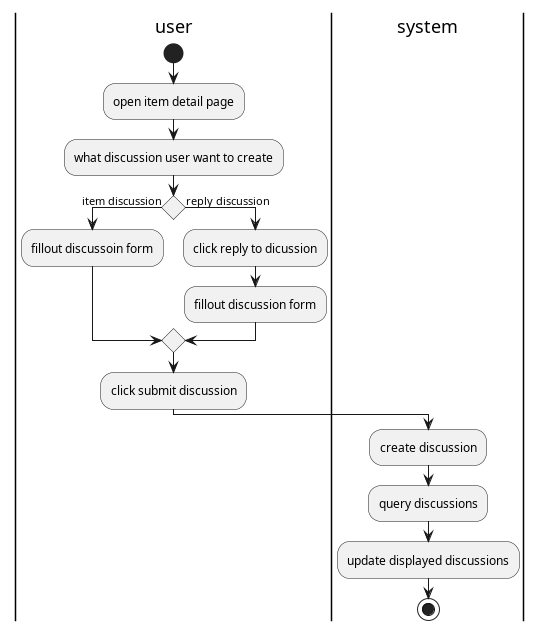

The diagram above was rendered by PlantUML. Its source (embedded in the PNG):
@startuml create discussion

|user|
start
:open item detail page;
:what discussion user want to create;
if() then (item discussion)
:fillout discussoin form;
else (reply discussion)
:click reply to dicussion;
:fillout discussion form;
endif
:click submit discussion;
|system|
:create discussion;
:query discussions;
:update displayed discussions;
stop

@enduml